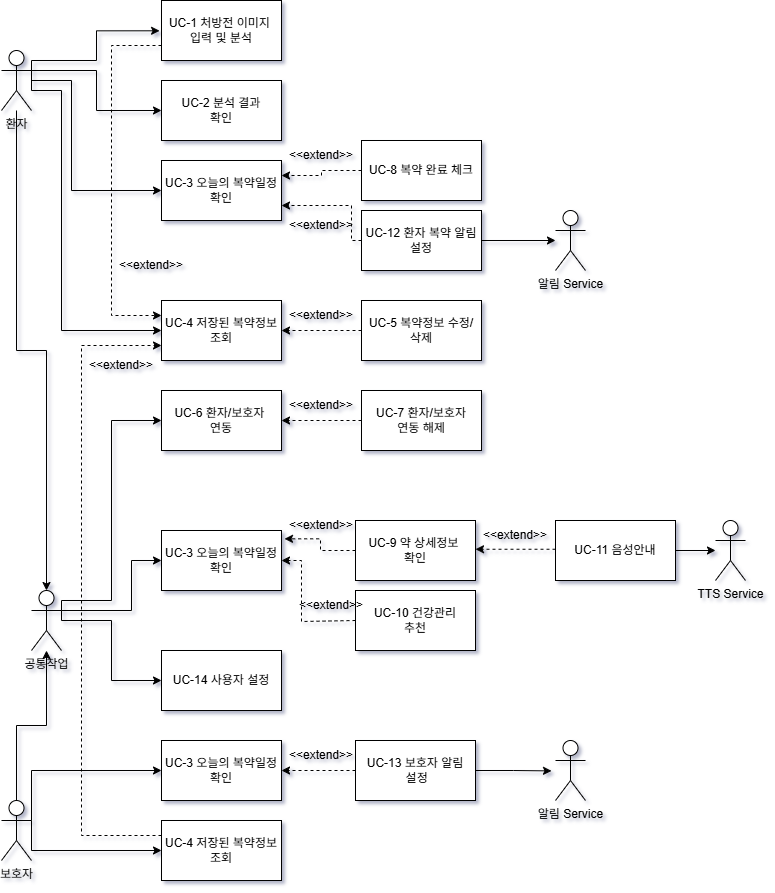

The diagram above was exported from draw.io. Its source (the exported page's mxGraphModel, read from the mxfile embedded in the PNG):
<mxGraphModel dx="1334" dy="887" grid="1" gridSize="10" guides="1" tooltips="1" connect="1" arrows="1" fold="1" page="1" pageScale="1" pageWidth="827" pageHeight="1169" background="light-dark(#FFFFFF,#FFFFFF)" math="0" shadow="1">
  <root>
    <mxCell id="0" />
    <mxCell id="1" parent="0" />
    <mxCell id="ZfkoXQB04-TTV6p4bmA_-47" edge="1" parent="1" source="ZfkoXQB04-TTV6p4bmA_-1" style="edgeStyle=orthogonalEdgeStyle;rounded=0;orthogonalLoop=1;jettySize=auto;html=1;exitX=1;exitY=0.3333333333333333;exitDx=0;exitDy=0;exitPerimeter=0;entryX=0;entryY=0.5;entryDx=0;entryDy=0;" target="ZfkoXQB04-TTV6p4bmA_-13">
      <mxGeometry relative="1" as="geometry" />
    </mxCell>
    <mxCell id="ZfkoXQB04-TTV6p4bmA_-50" edge="1" parent="1" style="edgeStyle=orthogonalEdgeStyle;rounded=0;orthogonalLoop=1;jettySize=auto;html=1;entryX=0;entryY=0.5;entryDx=0;entryDy=0;" target="ZfkoXQB04-TTV6p4bmA_-14">
      <mxGeometry relative="1" as="geometry">
        <Array as="points">
          <mxPoint x="90" y="120" />
          <mxPoint x="130" y="120" />
          <mxPoint x="130" y="230" />
        </Array>
        <mxPoint x="90" y="110" as="sourcePoint" />
      </mxGeometry>
    </mxCell>
    <mxCell id="ZfkoXQB04-TTV6p4bmA_-78" edge="1" parent="1" source="ZfkoXQB04-TTV6p4bmA_-1" style="edgeStyle=orthogonalEdgeStyle;rounded=0;orthogonalLoop=1;jettySize=auto;html=1;entryX=0;entryY=0.5;entryDx=0;entryDy=0;exitX=1;exitY=0.3333333333333333;exitDx=0;exitDy=0;exitPerimeter=0;" target="ZfkoXQB04-TTV6p4bmA_-15">
      <mxGeometry relative="1" as="geometry">
        <Array as="points">
          <mxPoint x="90" y="130" />
          <mxPoint x="120" y="130" />
          <mxPoint x="120" y="370" />
        </Array>
        <mxPoint x="100" y="130" as="sourcePoint" />
      </mxGeometry>
    </mxCell>
    <mxCell id="ZfkoXQB04-TTV6p4bmA_-1" parent="1" style="shape=umlActor;verticalLabelPosition=bottom;verticalAlign=top;html=1;outlineConnect=0;" value="환자" vertex="1">
      <mxGeometry height="60" width="30" x="60" y="90" as="geometry" />
    </mxCell>
    <mxCell id="ZfkoXQB04-TTV6p4bmA_-34" edge="1" parent="1" source="ZfkoXQB04-TTV6p4bmA_-2" style="edgeStyle=orthogonalEdgeStyle;rounded=0;orthogonalLoop=1;jettySize=auto;html=1;" target="ZfkoXQB04-TTV6p4bmA_-28">
      <mxGeometry relative="1" as="geometry" />
    </mxCell>
    <mxCell id="ZfkoXQB04-TTV6p4bmA_-64" edge="1" parent="1" source="ZfkoXQB04-TTV6p4bmA_-2" style="edgeStyle=orthogonalEdgeStyle;rounded=0;orthogonalLoop=1;jettySize=auto;html=1;exitX=1;exitY=0.3333333333333333;exitDx=0;exitDy=0;exitPerimeter=0;entryX=0;entryY=0.5;entryDx=0;entryDy=0;" target="ZfkoXQB04-TTV6p4bmA_-63">
      <mxGeometry relative="1" as="geometry">
        <Array as="points">
          <mxPoint x="90" y="810" />
        </Array>
      </mxGeometry>
    </mxCell>
    <mxCell id="ZfkoXQB04-TTV6p4bmA_-94" edge="1" parent="1" source="ZfkoXQB04-TTV6p4bmA_-2" style="edgeStyle=orthogonalEdgeStyle;rounded=0;orthogonalLoop=1;jettySize=auto;html=1;exitX=1;exitY=0.3333333333333333;exitDx=0;exitDy=0;exitPerimeter=0;entryX=0;entryY=0.5;entryDx=0;entryDy=0;" target="ZfkoXQB04-TTV6p4bmA_-93">
      <mxGeometry relative="1" as="geometry">
        <Array as="points">
          <mxPoint x="90" y="890" />
        </Array>
      </mxGeometry>
    </mxCell>
    <mxCell id="ZfkoXQB04-TTV6p4bmA_-2" parent="1" style="shape=umlActor;verticalLabelPosition=bottom;verticalAlign=top;html=1;outlineConnect=0;" value="보호자" vertex="1">
      <mxGeometry height="60" width="30" x="60" y="840" as="geometry" />
    </mxCell>
    <mxCell id="ZfkoXQB04-TTV6p4bmA_-8" parent="1" style="shape=umlActor;verticalLabelPosition=bottom;verticalAlign=top;html=1;outlineConnect=0;" value="TTS Service" vertex="1">
      <mxGeometry height="60" width="30" x="774" y="560" as="geometry" />
    </mxCell>
    <mxCell id="ZfkoXQB04-TTV6p4bmA_-9" parent="1" style="shape=umlActor;verticalLabelPosition=bottom;verticalAlign=top;html=1;outlineConnect=0;" value="알림 Service" vertex="1">
      <mxGeometry height="60" width="30" x="614" y="250" as="geometry" />
    </mxCell>
    <mxCell id="jfTTiNNH3myxI_l0JXrU-1" edge="1" parent="1" source="ZfkoXQB04-TTV6p4bmA_-12" style="edgeStyle=orthogonalEdgeStyle;rounded=0;orthogonalLoop=1;jettySize=auto;html=1;exitX=0;exitY=0.75;exitDx=0;exitDy=0;entryX=0;entryY=0.25;entryDx=0;entryDy=0;dashed=1;" target="ZfkoXQB04-TTV6p4bmA_-15">
      <mxGeometry relative="1" as="geometry">
        <Array as="points">
          <mxPoint x="170" y="85" />
          <mxPoint x="170" y="355" />
        </Array>
      </mxGeometry>
    </mxCell>
    <mxCell id="ZfkoXQB04-TTV6p4bmA_-12" parent="1" style="rounded=0;whiteSpace=wrap;html=1;" value="UC-1 처방전 이미지&amp;nbsp;&lt;div&gt;입력 및 분석&lt;/div&gt;" vertex="1">
      <mxGeometry height="60" width="120" x="220" y="40" as="geometry" />
    </mxCell>
    <mxCell id="ZfkoXQB04-TTV6p4bmA_-13" parent="1" style="rounded=0;whiteSpace=wrap;html=1;" value="UC-2 분석 결과&lt;div&gt;확인&lt;/div&gt;" vertex="1">
      <mxGeometry height="60" width="120" x="220" y="120" as="geometry" />
    </mxCell>
    <mxCell id="ZfkoXQB04-TTV6p4bmA_-14" parent="1" style="rounded=0;whiteSpace=wrap;html=1;" value="UC-3 오늘의 복약일정&lt;div&gt;확인&lt;/div&gt;" vertex="1">
      <mxGeometry height="60" width="120" x="220" y="200" as="geometry" />
    </mxCell>
    <mxCell id="ZfkoXQB04-TTV6p4bmA_-15" parent="1" style="rounded=0;whiteSpace=wrap;html=1;" value="UC-4 저장된 복약정보 조회" vertex="1">
      <mxGeometry height="60" width="120" x="220" y="340" as="geometry" />
    </mxCell>
    <mxCell id="ZfkoXQB04-TTV6p4bmA_-17" parent="1" style="rounded=0;whiteSpace=wrap;html=1;" value="UC-5 복약정보 수정/&lt;div&gt;삭제&lt;/div&gt;" vertex="1">
      <mxGeometry height="60" width="120" x="420" y="340" as="geometry" />
    </mxCell>
    <mxCell id="ZfkoXQB04-TTV6p4bmA_-18" parent="1" style="rounded=0;whiteSpace=wrap;html=1;" value="UC-9 약 상세정보&amp;nbsp;&lt;div&gt;확인&lt;/div&gt;" vertex="1">
      <mxGeometry height="60" width="120" x="414.00000000000006" y="560" as="geometry" />
    </mxCell>
    <mxCell id="ZfkoXQB04-TTV6p4bmA_-19" parent="1" style="rounded=0;whiteSpace=wrap;html=1;" value="UC-10 건강관리&lt;div&gt;추천&lt;/div&gt;" vertex="1">
      <mxGeometry height="60" width="120" x="414.00000000000006" y="630" as="geometry" />
    </mxCell>
    <mxCell id="ZfkoXQB04-TTV6p4bmA_-81" edge="1" parent="1" source="ZfkoXQB04-TTV6p4bmA_-20" style="edgeStyle=orthogonalEdgeStyle;rounded=0;orthogonalLoop=1;jettySize=auto;html=1;exitX=0;exitY=0.5;exitDx=0;exitDy=0;entryX=1;entryY=0.25;entryDx=0;entryDy=0;dashed=1;" target="ZfkoXQB04-TTV6p4bmA_-14">
      <mxGeometry relative="1" as="geometry" />
    </mxCell>
    <mxCell id="ZfkoXQB04-TTV6p4bmA_-20" parent="1" style="rounded=0;whiteSpace=wrap;html=1;" value="UC-8 복약 완료 체크" vertex="1">
      <mxGeometry height="60" width="120" x="420" y="180" as="geometry" />
    </mxCell>
    <mxCell id="ZfkoXQB04-TTV6p4bmA_-45" edge="1" parent="1" source="ZfkoXQB04-TTV6p4bmA_-21" style="edgeStyle=orthogonalEdgeStyle;rounded=0;orthogonalLoop=1;jettySize=auto;html=1;exitX=0;exitY=0.5;exitDx=0;exitDy=0;entryX=1;entryY=0.5;entryDx=0;entryDy=0;dashed=1;" target="ZfkoXQB04-TTV6p4bmA_-22">
      <mxGeometry relative="1" as="geometry" />
    </mxCell>
    <mxCell id="ZfkoXQB04-TTV6p4bmA_-21" parent="1" style="rounded=0;whiteSpace=wrap;html=1;" value="UC-7 환자/보호자&lt;div&gt;연동 해제&lt;/div&gt;" vertex="1">
      <mxGeometry height="60" width="120" x="420" y="430" as="geometry" />
    </mxCell>
    <mxCell id="ZfkoXQB04-TTV6p4bmA_-22" parent="1" style="rounded=0;whiteSpace=wrap;html=1;" value="UC-6 환자/보호자&amp;nbsp;&lt;div&gt;연동&lt;/div&gt;" vertex="1">
      <mxGeometry height="60" width="120" x="220" y="430" as="geometry" />
    </mxCell>
    <mxCell id="ZfkoXQB04-TTV6p4bmA_-62" edge="1" parent="1" source="ZfkoXQB04-TTV6p4bmA_-23" style="edgeStyle=orthogonalEdgeStyle;rounded=0;orthogonalLoop=1;jettySize=auto;html=1;exitX=1;exitY=0.5;exitDx=0;exitDy=0;" target="ZfkoXQB04-TTV6p4bmA_-8">
      <mxGeometry relative="1" as="geometry" />
    </mxCell>
    <mxCell id="ZfkoXQB04-TTV6p4bmA_-23" parent="1" style="rounded=0;whiteSpace=wrap;html=1;" value="UC-11 음성안내" vertex="1">
      <mxGeometry height="60" width="120" x="614" y="560" as="geometry" />
    </mxCell>
    <mxCell id="ZfkoXQB04-TTV6p4bmA_-26" parent="1" style="rounded=0;whiteSpace=wrap;html=1;" value="UC-14 사용자 설정" vertex="1">
      <mxGeometry height="60" width="120" x="220" y="690" as="geometry" />
    </mxCell>
    <mxCell id="ZfkoXQB04-TTV6p4bmA_-43" edge="1" parent="1" source="ZfkoXQB04-TTV6p4bmA_-28" style="edgeStyle=orthogonalEdgeStyle;rounded=0;orthogonalLoop=1;jettySize=auto;html=1;exitX=1;exitY=0.3333333333333333;exitDx=0;exitDy=0;exitPerimeter=0;entryX=0;entryY=0.5;entryDx=0;entryDy=0;" target="ZfkoXQB04-TTV6p4bmA_-22">
      <mxGeometry relative="1" as="geometry">
        <Array as="points">
          <mxPoint x="120" y="640" />
          <mxPoint x="170" y="640" />
          <mxPoint x="170" y="460" />
        </Array>
      </mxGeometry>
    </mxCell>
    <mxCell id="ZfkoXQB04-TTV6p4bmA_-67" edge="1" parent="1" source="ZfkoXQB04-TTV6p4bmA_-28" style="edgeStyle=orthogonalEdgeStyle;rounded=0;orthogonalLoop=1;jettySize=auto;html=1;exitX=1;exitY=0.3333333333333333;exitDx=0;exitDy=0;exitPerimeter=0;entryX=0;entryY=0.5;entryDx=0;entryDy=0;">
      <mxGeometry relative="1" as="geometry">
        <Array as="points">
          <mxPoint x="190" y="650" />
          <mxPoint x="190" y="600" />
        </Array>
        <mxPoint x="220" y="600" as="targetPoint" />
      </mxGeometry>
    </mxCell>
    <mxCell id="ZfkoXQB04-TTV6p4bmA_-85" edge="1" parent="1" source="ZfkoXQB04-TTV6p4bmA_-28" style="edgeStyle=orthogonalEdgeStyle;rounded=0;orthogonalLoop=1;jettySize=auto;html=1;exitX=1;exitY=0.3333333333333333;exitDx=0;exitDy=0;exitPerimeter=0;entryX=0;entryY=0.5;entryDx=0;entryDy=0;" target="ZfkoXQB04-TTV6p4bmA_-26">
      <mxGeometry relative="1" as="geometry">
        <Array as="points">
          <mxPoint x="120" y="660" />
          <mxPoint x="170" y="660" />
          <mxPoint x="170" y="720" />
        </Array>
      </mxGeometry>
    </mxCell>
    <mxCell id="ZfkoXQB04-TTV6p4bmA_-28" parent="1" style="shape=umlActor;verticalLabelPosition=bottom;verticalAlign=top;html=1;outlineConnect=0;" value="공통작업" vertex="1">
      <mxGeometry height="60" width="30" x="90" y="630" as="geometry" />
    </mxCell>
    <mxCell id="ZfkoXQB04-TTV6p4bmA_-33" edge="1" parent="1" source="ZfkoXQB04-TTV6p4bmA_-1" style="edgeStyle=orthogonalEdgeStyle;rounded=0;orthogonalLoop=1;jettySize=auto;html=1;entryX=0.5;entryY=0;entryDx=0;entryDy=0;entryPerimeter=0;" target="ZfkoXQB04-TTV6p4bmA_-28">
      <mxGeometry relative="1" as="geometry" />
    </mxCell>
    <mxCell id="ZfkoXQB04-TTV6p4bmA_-46" parent="1" style="text;html=1;whiteSpace=wrap;align=center;verticalAlign=middle;rounded=0;" value="&amp;lt;&amp;lt;extend&amp;gt;&amp;gt;" vertex="1">
      <mxGeometry height="30" width="60" x="350" y="430" as="geometry" />
    </mxCell>
    <mxCell id="ZfkoXQB04-TTV6p4bmA_-49" edge="1" parent="1" source="ZfkoXQB04-TTV6p4bmA_-1" style="edgeStyle=orthogonalEdgeStyle;rounded=0;orthogonalLoop=1;jettySize=auto;html=1;entryX=-0.016;entryY=0.505;entryDx=0;entryDy=0;entryPerimeter=0;exitX=1;exitY=0.3333333333333333;exitDx=0;exitDy=0;exitPerimeter=0;" target="ZfkoXQB04-TTV6p4bmA_-12">
      <mxGeometry relative="1" as="geometry">
        <Array as="points">
          <mxPoint x="90" y="100" />
          <mxPoint x="155" y="100" />
          <mxPoint x="155" y="70" />
        </Array>
        <mxPoint x="100" y="90" as="sourcePoint" />
      </mxGeometry>
    </mxCell>
    <mxCell id="ZfkoXQB04-TTV6p4bmA_-53" parent="1" style="text;html=1;whiteSpace=wrap;align=center;verticalAlign=middle;rounded=0;" value="&amp;lt;&amp;lt;extend&amp;gt;&amp;gt;" vertex="1">
      <mxGeometry height="30" width="60" x="350" y="180" as="geometry" />
    </mxCell>
    <mxCell id="ZfkoXQB04-TTV6p4bmA_-55" parent="1" style="text;html=1;whiteSpace=wrap;align=center;verticalAlign=middle;rounded=0;" value="&amp;lt;&amp;lt;extend&amp;gt;&amp;gt;" vertex="1">
      <mxGeometry height="30" width="60" x="350.00000000000006" y="550" as="geometry" />
    </mxCell>
    <mxCell id="ZfkoXQB04-TTV6p4bmA_-56" edge="1" parent="1" source="ZfkoXQB04-TTV6p4bmA_-19" style="edgeStyle=orthogonalEdgeStyle;rounded=0;orthogonalLoop=1;jettySize=auto;html=1;entryX=1;entryY=0.5;entryDx=0;entryDy=0;dashed=1;exitX=0;exitY=0.5;exitDx=0;exitDy=0;">
      <mxGeometry relative="1" as="geometry">
        <Array as="points">
          <mxPoint x="414" y="661" />
          <mxPoint x="360" y="661" />
          <mxPoint x="360" y="600" />
        </Array>
        <mxPoint x="416.84000000000003" y="661.4100000000001" as="sourcePoint" />
        <mxPoint x="340" y="600" as="targetPoint" />
      </mxGeometry>
    </mxCell>
    <mxCell id="ZfkoXQB04-TTV6p4bmA_-57" parent="1" style="text;html=1;whiteSpace=wrap;align=center;verticalAlign=middle;rounded=0;" value="&amp;lt;&amp;lt;extend&amp;gt;&amp;gt;" vertex="1">
      <mxGeometry height="30" width="60" x="360.00000000000006" y="630" as="geometry" />
    </mxCell>
    <mxCell id="ZfkoXQB04-TTV6p4bmA_-60" edge="1" parent="1" style="edgeStyle=orthogonalEdgeStyle;rounded=0;orthogonalLoop=1;jettySize=auto;html=1;exitX=0;exitY=0.5;exitDx=0;exitDy=0;entryX=1;entryY=0.5;entryDx=0;entryDy=0;dashed=1;">
      <mxGeometry relative="1" as="geometry">
        <mxPoint x="614" y="588.75" as="sourcePoint" />
        <mxPoint x="534" y="588.75" as="targetPoint" />
      </mxGeometry>
    </mxCell>
    <mxCell id="ZfkoXQB04-TTV6p4bmA_-61" parent="1" style="text;html=1;whiteSpace=wrap;align=center;verticalAlign=middle;rounded=0;" value="&amp;lt;&amp;lt;extend&amp;gt;&amp;gt;" vertex="1">
      <mxGeometry height="30" width="60" x="544" y="560" as="geometry" />
    </mxCell>
    <mxCell id="ZfkoXQB04-TTV6p4bmA_-63" parent="1" style="rounded=0;whiteSpace=wrap;html=1;" value="UC-3 오늘의 복약일정&lt;div&gt;확인&lt;/div&gt;" vertex="1">
      <mxGeometry height="60" width="120" x="220" y="780" as="geometry" />
    </mxCell>
    <mxCell id="ZfkoXQB04-TTV6p4bmA_-68" edge="1" parent="1" source="ZfkoXQB04-TTV6p4bmA_-18" style="edgeStyle=orthogonalEdgeStyle;rounded=0;orthogonalLoop=1;jettySize=auto;html=1;exitX=0;exitY=0.5;exitDx=0;exitDy=0;entryX=1.025;entryY=0.139;entryDx=0;entryDy=0;entryPerimeter=0;dashed=1;">
      <mxGeometry relative="1" as="geometry">
        <mxPoint x="343" y="578.3399999999999" as="targetPoint" />
      </mxGeometry>
    </mxCell>
    <mxCell id="ZfkoXQB04-TTV6p4bmA_-75" edge="1" parent="1" style="edgeStyle=orthogonalEdgeStyle;rounded=0;orthogonalLoop=1;jettySize=auto;html=1;exitX=0;exitY=0.5;exitDx=0;exitDy=0;entryX=1;entryY=0.5;entryDx=0;entryDy=0;dashed=1;">
      <mxGeometry relative="1" as="geometry">
        <mxPoint x="420" y="369.9999999999999" as="sourcePoint" />
        <mxPoint x="340" y="370" as="targetPoint" />
      </mxGeometry>
    </mxCell>
    <mxCell id="ZfkoXQB04-TTV6p4bmA_-77" parent="1" style="text;html=1;whiteSpace=wrap;align=center;verticalAlign=middle;rounded=0;" value="&amp;lt;&amp;lt;extend&amp;gt;&amp;gt;" vertex="1">
      <mxGeometry height="30" width="60" x="350" y="340" as="geometry" />
    </mxCell>
    <mxCell id="ZfkoXQB04-TTV6p4bmA_-82" edge="1" parent="1" source="ZfkoXQB04-TTV6p4bmA_-80" style="edgeStyle=orthogonalEdgeStyle;rounded=0;orthogonalLoop=1;jettySize=auto;html=1;exitX=0;exitY=0.5;exitDx=0;exitDy=0;entryX=1;entryY=0.75;entryDx=0;entryDy=0;dashed=1;" target="ZfkoXQB04-TTV6p4bmA_-14">
      <mxGeometry relative="1" as="geometry">
        <Array as="points">
          <mxPoint x="410" y="280" />
          <mxPoint x="410" y="245" />
        </Array>
      </mxGeometry>
    </mxCell>
    <mxCell id="ZfkoXQB04-TTV6p4bmA_-84" edge="1" parent="1" source="ZfkoXQB04-TTV6p4bmA_-80" style="edgeStyle=orthogonalEdgeStyle;rounded=0;orthogonalLoop=1;jettySize=auto;html=1;exitX=1;exitY=0.5;exitDx=0;exitDy=0;" target="ZfkoXQB04-TTV6p4bmA_-9">
      <mxGeometry relative="1" as="geometry" />
    </mxCell>
    <mxCell id="ZfkoXQB04-TTV6p4bmA_-80" parent="1" style="rounded=0;whiteSpace=wrap;html=1;" value="UC-12 환자 복약 알림&lt;div&gt;설정&lt;/div&gt;" vertex="1">
      <mxGeometry height="60" width="120" x="420.00000000000006" y="250" as="geometry" />
    </mxCell>
    <mxCell id="ZfkoXQB04-TTV6p4bmA_-83" parent="1" style="text;html=1;whiteSpace=wrap;align=center;verticalAlign=middle;rounded=0;" value="&amp;lt;&amp;lt;extend&amp;gt;&amp;gt;" vertex="1">
      <mxGeometry height="30" width="60" x="350" y="250" as="geometry" />
    </mxCell>
    <mxCell id="ZfkoXQB04-TTV6p4bmA_-88" edge="1" parent="1" source="ZfkoXQB04-TTV6p4bmA_-86" style="edgeStyle=orthogonalEdgeStyle;rounded=0;orthogonalLoop=1;jettySize=auto;html=1;exitX=0;exitY=0.5;exitDx=0;exitDy=0;entryX=1;entryY=0.5;entryDx=0;entryDy=0;dashed=1;" target="ZfkoXQB04-TTV6p4bmA_-63">
      <mxGeometry relative="1" as="geometry" />
    </mxCell>
    <mxCell id="ZfkoXQB04-TTV6p4bmA_-92" edge="1" parent="1" source="ZfkoXQB04-TTV6p4bmA_-86" style="edgeStyle=orthogonalEdgeStyle;rounded=0;orthogonalLoop=1;jettySize=auto;html=1;exitX=1;exitY=0.5;exitDx=0;exitDy=0;">
      <mxGeometry relative="1" as="geometry">
        <mxPoint x="610" y="810.4117647058824" as="targetPoint" />
      </mxGeometry>
    </mxCell>
    <mxCell id="ZfkoXQB04-TTV6p4bmA_-86" parent="1" style="rounded=0;whiteSpace=wrap;html=1;" value="UC-13 보호자 알림&lt;div&gt;&amp;nbsp;설정&lt;/div&gt;" vertex="1">
      <mxGeometry height="60" width="120" x="414" y="780" as="geometry" />
    </mxCell>
    <mxCell id="ZfkoXQB04-TTV6p4bmA_-87" parent="1" style="rounded=0;whiteSpace=wrap;html=1;" value="UC-3 오늘의 복약일정&lt;div&gt;확인&lt;/div&gt;" vertex="1">
      <mxGeometry height="60" width="120" x="220" y="570" as="geometry" />
    </mxCell>
    <mxCell id="ZfkoXQB04-TTV6p4bmA_-90" parent="1" style="text;html=1;whiteSpace=wrap;align=center;verticalAlign=middle;rounded=0;" value="&amp;lt;&amp;lt;extend&amp;gt;&amp;gt;" vertex="1">
      <mxGeometry height="30" width="60" x="350.00000000000006" y="780" as="geometry" />
    </mxCell>
    <mxCell id="ZfkoXQB04-TTV6p4bmA_-91" parent="1" style="shape=umlActor;verticalLabelPosition=bottom;verticalAlign=top;html=1;outlineConnect=0;" value="알림 Service" vertex="1">
      <mxGeometry height="60" width="30" x="614" y="780" as="geometry" />
    </mxCell>
    <mxCell id="jfTTiNNH3myxI_l0JXrU-3" edge="1" parent="1" source="ZfkoXQB04-TTV6p4bmA_-93" style="edgeStyle=orthogonalEdgeStyle;rounded=0;orthogonalLoop=1;jettySize=auto;html=1;exitX=0;exitY=0.25;exitDx=0;exitDy=0;entryX=0;entryY=0.75;entryDx=0;entryDy=0;dashed=1;" target="ZfkoXQB04-TTV6p4bmA_-15">
      <mxGeometry relative="1" as="geometry">
        <Array as="points">
          <mxPoint x="140" y="875" />
          <mxPoint x="140" y="385" />
        </Array>
      </mxGeometry>
    </mxCell>
    <mxCell id="ZfkoXQB04-TTV6p4bmA_-93" parent="1" style="rounded=0;whiteSpace=wrap;html=1;" value="UC-4 저장된 복약정보 조회" vertex="1">
      <mxGeometry height="60" width="120" x="220" y="860" as="geometry" />
    </mxCell>
    <mxCell id="jfTTiNNH3myxI_l0JXrU-2" parent="1" style="text;html=1;whiteSpace=wrap;align=center;verticalAlign=middle;rounded=0;" value="&amp;lt;&amp;lt;extend&amp;gt;&amp;gt;" vertex="1">
      <mxGeometry height="30" width="60" x="180" y="290" as="geometry" />
    </mxCell>
    <mxCell id="jfTTiNNH3myxI_l0JXrU-4" parent="1" style="text;html=1;whiteSpace=wrap;align=center;verticalAlign=middle;rounded=0;" value="&amp;lt;&amp;lt;extend&amp;gt;&amp;gt;" vertex="1">
      <mxGeometry height="30" width="60" x="150" y="390" as="geometry" />
    </mxCell>
  </root>
</mxGraphModel>